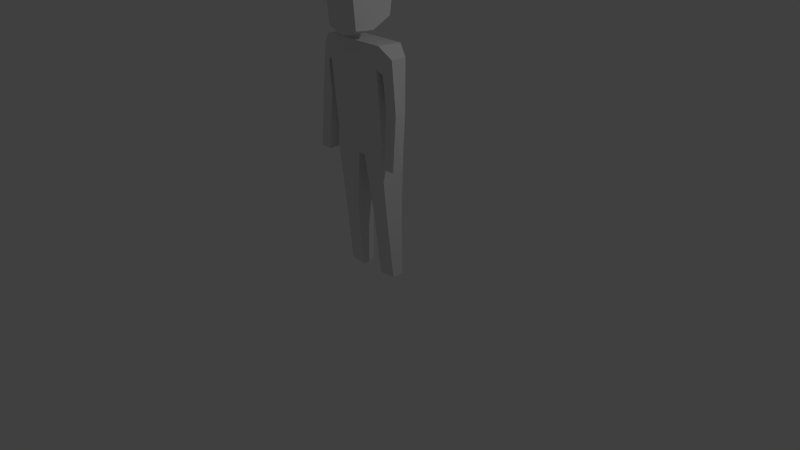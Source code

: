 # Source: enemy.blend  (saved by Blender 2.74.0; exported with 4.5.12 LTS)
import bpy
from mathutils import Matrix  # noqa: F401  (used for matrix-valued properties, if any)

bpy.ops.wm.read_factory_settings(use_empty=True)
scene = bpy.context.scene
scene.name = 'Scene'

# ---- collections
col_collection_1 = bpy.data.collections.new('Collection 1'); scene.collection.children.link(col_collection_1)

# ---- materials (node trees are filled in below, after node groups)
mat_enemy = bpy.data.materials.new('Enemy')
mat_enemy.alpha_threshold = 0.0
mat_enemy.use_transparent_shadow = False
mat_enemy.roughness = 0.5
mat_enemy.line_color = (0.0, 0.0, 0.0, 1.0)

# ---- material node trees

# ---- world
world_world = bpy.data.worlds.new('World'); scene.world = world_world
world_world.color = (0.05088, 0.05088, 0.05088)
world_world.use_sun_shadow = False
world_world.sun_shadow_jitter_overblur = 0.0
world_world.cycles.sampling_method = 'MANUAL'
world_world.cycles.sample_map_resolution = 256

# ---- cameras
cam_camera = bpy.data.cameras.new('Camera')
cam_camera.clip_end = 100.0
cam_camera.lens = 35.0
cam_camera.sensor_width = 32.0
cam_camera.sensor_height = 18.0
cam_camera.ortho_scale = 7.314
cam_camera.dof.focus_distance = 0.0
cam_camera.dof.aperture_fstop = 128.0

# ---- lights
light_lamp = bpy.data.lights.new('Lamp', 'POINT')
light_lamp.transmission_factor = 0.0
light_lamp.cutoff_distance = 30.0
light_lamp.energy = 100.0
light_lamp.shadow_buffer_clip_start = 1.001
light_lamp.shadow_soft_size = 0.1
light_lamp.shadow_maximum_resolution = 0.006
light_lamp.use_absolute_resolution = True
light_lamp.cycles.use_multiple_importance_sampling = False

# ---- meshes
me_cube_001 = bpy.data.meshes.new('Cube.001')
me_cube_001.from_pydata([(0.3743, 0.1504, -0.1438), (0.3859, -0.1813, -0.2724), (0.4335, 0.1601, 0.8198), (0.427, -0.1695, 0.8623), (0.2278, -0.3019, 1.018), (0.2289, 0.2109, 1.081), (0.2273, -0.3067, 1.444), (0.2286, 0.2835, 1.399), (0.6198, -0.002235, 0.07332), (0.6398, -0.1668, 0.09217), (0.483, -0.162, 0.1201), (0.4759, -0.01692, 0.05593), (0.6444, -0.1207, -0.5933), (0.6433, -0.2673, -0.5826), (0.4961, -0.2667, -0.5902), (0.4972, -0.1202, -0.6009), (0.3823, 0.1388, -0.6107), (0.3874, -0.2064, -0.4586), (0.04993, -0.1767, -0.5527), (0.04478, 0.1685, -0.7048), (0.3824, 0.008166, -2.167), (0.3882, -0.1529, -2.165), (0.1598, -0.1603, -2.172), (0.154, 0.0007299, -2.174), (0.3717, 0.0721, -1.31), (0.3773, -0.1811, -1.302), (0.1489, -0.1886, -1.309), (0.1433, 0.06467, -1.317), (0.2284, -0.04813, 0.9781), (0.2278, 0.005955, 1.557), (0.0, 0.1494, -0.1548), (0.0, -0.2081, -0.2817), (0.0, 0.1602, 0.8242), (0.0, -0.1852, 0.8677), (0.0, -0.2001, -0.5146), (0.0, 0.1709, -0.6685), (0.0, -0.3068, 0.9348), (0.0, 0.2061, 0.9976), (0.0, -0.3041, 1.476), (0.0, 0.2862, 1.431), (0.0, 0.008568, 1.589), (0.0, -0.05298, 0.8949), (0.5665, 0.09973, 0.6927), (0.5754, -0.1141, 0.7125), (0.4673, -0.1682, 0.5345), (0.4517, 0.1197, 0.5035), (0.3807, 0.1881, 0.5231), (0.393, -0.19, 0.5924), (0.0, 0.1929, 0.6007), (0.0, -0.2497, 0.5593)], [], [(37, 39, 7, 5), (29, 28, 5, 7), (47, 44, 43, 3), (2, 42, 45, 46), (46, 45, 44, 47), (42, 8, 11, 45), (12, 13, 14, 15), (8, 12, 15, 11), (11, 15, 14, 10), (10, 14, 13, 9), (1, 17, 16, 0), (16, 24, 27, 19), (19, 27, 26, 18), (18, 26, 25, 17), (20, 21, 22, 23), (20, 24, 25, 21), (21, 25, 26, 22), (22, 26, 27, 23), (24, 20, 23, 27), (30, 0, 16, 19, 35), (17, 25, 24, 16), (6, 4, 28, 29), (9, 13, 12, 8), (34, 35, 19, 18), (46, 0, 30, 48), (47, 3, 33, 49), (2, 32, 33, 3), (17, 1, 31, 34, 18), (4, 36, 41, 28), (6, 29, 40, 38), (4, 6, 38, 36), (29, 7, 39, 40), (28, 41, 37, 5), (10, 44, 45, 11), (9, 43, 44, 10), (8, 42, 43, 9), (1, 47, 49, 31), (2, 46, 48, 32), (0, 46, 47, 1), (3, 43, 42, 2)])
me_cube_001.materials.append(mat_enemy)
me_cube_001.use_remesh_preserve_volume = False
me_cube_001.use_remesh_preserve_attributes = False
me_cube_001.use_mirror_vertex_groups = False
me_cube_001.update()

# ---- objects
ob_cube_001 = bpy.data.objects.new('Cube.001', me_cube_001)
ob_lamp = bpy.data.objects.new('Lamp', light_lamp)
ob_camera = bpy.data.objects.new('Camera', cam_camera)

# ---- transforms, parenting, visibility, modifiers, constraints
ob_cube_001.location = (-0.005401, 0.002158, 1.984)
ob_cube_001.rotation_euler = (0.06457, 0.001075, 0.0023)
ob_cube_001.lock_rotations_4d = False
ob_cube_001.empty_display_type = 'ARROWS'
ob_cube_001.lineart.crease_threshold = 0.0
_m = ob_cube_001.modifiers.new('Mirror', 'MIRROR')
_m.use_clip = True
ob_lamp.location = (4.471, 1.334, 5.904)
ob_lamp.rotation_euler = (0.6503, 0.05522, 1.866)
ob_lamp.lock_rotations_4d = False
ob_lamp.empty_display_type = 'ARROWS'
ob_lamp.color = (0.0, 0.0, 0.0, 0.0)
ob_lamp.lineart.crease_threshold = 0.0
ob_camera.location = (7.481, -6.508, 5.344)
ob_camera.rotation_euler = (1.109, 0.01082, 0.8149)
ob_camera.lock_rotations_4d = False
ob_camera.empty_display_type = 'ARROWS'
ob_camera.color = (0.0, 0.0, 0.0, 0.0)
ob_camera.display_type = 'WIRE'
ob_camera.lineart.crease_threshold = 0.0

# ---- collection membership
col_collection_1.objects.link(ob_cube_001)
col_collection_1.objects.link(ob_lamp)
col_collection_1.objects.link(ob_camera)

# ---- scene / render settings (as saved in the file)
scene.camera = ob_camera
scene.frame_start = 1; scene.frame_end = 250; scene.frame_set(1)
scene.render.engine = 'BLENDER_EEVEE_NEXT'
scene.render.resolution_percentage = 50
scene.render.dither_intensity = 0.0
scene.cycles.use_denoising = False
scene.cycles.samples = 10
scene.cycles.sampling_pattern = 'TABULATED_SOBOL'
scene.cycles.light_sampling_threshold = 0.0
scene.cycles.use_adaptive_sampling = False
scene.cycles.use_light_tree = False
scene.cycles.blur_glossy = 0.0
scene.cycles.pixel_filter_type = 'GAUSSIAN'
scene.cycles.sample_clamp_indirect = 0.0
scene.view_settings.view_transform = 'Standard'
bpy.context.view_layer.update()
